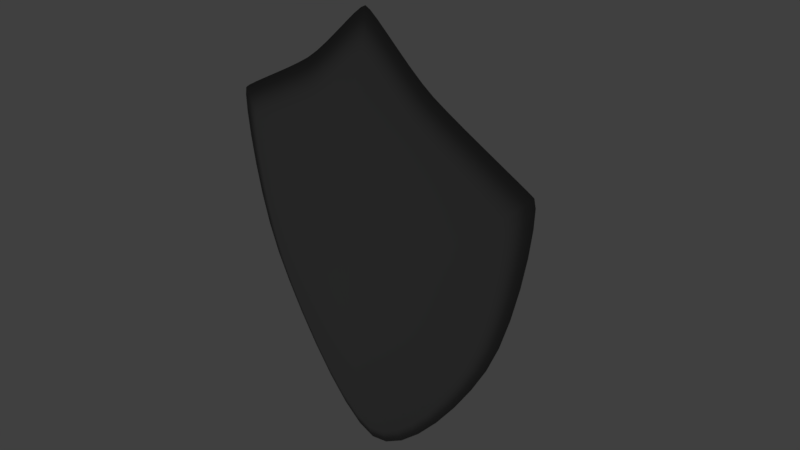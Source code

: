 # Source: EscudoLink.blend  (saved by Blender 2.78.0; exported with 4.5.12 LTS)
import bpy
from mathutils import Matrix  # noqa: F401  (used for matrix-valued properties, if any)

bpy.ops.wm.read_factory_settings(use_empty=True)
scene = bpy.context.scene
scene.name = 'Scene'

# ---- collections
col_collection_1 = bpy.data.collections.new('Collection 1'); scene.collection.children.link(col_collection_1)

# ---- materials (node trees are filled in below, after node groups)
mat_matescudoli = bpy.data.materials.new('MatEscudoLi')
mat_matescudoli.alpha_threshold = 0.0
mat_matescudoli.use_transparent_shadow = False
mat_matescudoli.diffuse_color = (0.2396, 0.2396, 0.2396, 1.0)
mat_matescudoli.specular_color = (0.42, 0.42, 0.42)
mat_matescudoli.roughness = 0.5
mat_matescudoli.specular_intensity = 0.8

# ---- material node trees

# ---- world
world_world = bpy.data.worlds.new('World'); scene.world = world_world
world_world.color = (0.05088, 0.05088, 0.05088)
world_world.use_sun_shadow = False
world_world.sun_shadow_jitter_overblur = 0.0
world_world.cycles.sampling_method = 'MANUAL'

# ---- cameras
cam_camera = bpy.data.cameras.new('Camera')
cam_camera.clip_end = 100.0
cam_camera.lens = 35.0
cam_camera.sensor_width = 32.0
cam_camera.sensor_height = 18.0
cam_camera.ortho_scale = 7.314
cam_camera.dof.focus_distance = 0.0
cam_camera.dof.aperture_fstop = 128.0

# ---- lights
light_lamp = bpy.data.lights.new('Lamp', 'POINT')
light_lamp.transmission_factor = 0.0
light_lamp.cutoff_distance = 30.0
light_lamp.energy = 100.0
light_lamp.shadow_buffer_clip_start = 1.001
light_lamp.shadow_soft_size = 0.1
light_lamp.shadow_maximum_resolution = 0.006
light_lamp.use_absolute_resolution = True

# ---- meshes
me_mesh = bpy.data.meshes.new('Mesh')
me_mesh.from_pydata([(0.1949, 3.881, 0.208), (0.3493, 3.756, 0.208), (0.9025, 3.315, 0.208), (1.77, 2.856, 0.208), (2.021, 2.739, 0.208), (2.502, 2.148, 0.208), (2.463, 1.811, 0.208), (2.293, 0.98, 0.208), (2.159, 0.5521, 0.208), (1.511, -0.6387, 0.208), (1.213, -1.046, 0.208), (-0.5808, -1.719, 0.208), (-1.218, -1.043, 0.208), (-1.779, -0.2245, 0.208), (-2.291, 0.9811, 0.208), (-2.395, 1.415, 0.208), (-2.467, 1.818, 0.208), (-2.014, 2.732, 0.208), (-1.273, 3.096, 0.208), (-1.078, 3.2, 0.208), (-0.9027, 3.313, 0.208), (-0.3495, 3.754, 0.208), (-0.07465, 3.967, 0.208), (8.525e-06, 0.0, -0.208), (0.0227, 0.7296, -0.134), (0.04638, 0.7125, -0.134), (0.2773, 0.5541, -0.134), (0.3228, 0.5326, -0.134), (0.3675, 0.5118, -0.134), (0.4371, 0.478, -0.134), (0.4618, 0.4624, -0.134), (0.4598, 0.3177, -0.134), (0.4286, 0.1661, -0.134), (0.404, 0.08748, -0.134), (0.373, 0.01505, -0.134), (0.2857, -0.1304, -0.134), (0.174, -0.2718, -0.134), (7.293e-06, -0.3828, -0.134), (-0.05685, -0.3672, -0.134), (-0.1746, -0.2715, -0.134), (-0.2324, -0.2038, -0.134), (-0.3343, -0.05527, -0.134), (-0.3731, 0.01516, -0.134), (-0.4036, 0.08739, -0.134), (-0.4473, 0.2453, -0.134), (-0.4352, 0.4773, -0.134), (-0.4054, 0.4918, -0.134), (-0.3663, 0.5105, -0.134), (-0.139, 0.6365, -0.134), (-0.106, 0.6633, -0.134), (-0.07448, 0.6895, -0.134), (-0.04644, 0.7123, -0.134), (-1.178e-05, 0.7395, -0.134), (-8.567e-05, 3.418, 0.134), (0.1049, 3.372, 0.134), (0.07442, 0.6899, -0.134), (0.1059, 0.6638, -0.134), (0.139, 0.637, -0.134), (0.6424, 2.944, 0.134), (0.1716, 0.6124, -0.134), (0.7929, 2.831, 0.134), (0.2015, 0.5929, -0.134), (0.9313, 2.74, 0.134), (0.2353, 0.5747, -0.134), (1.087, 2.656, 0.134), (1.282, 2.561, 0.134), (1.492, 2.461, 0.134), (1.698, 2.365, 0.134), (0.4068, 0.4932, -0.134), (0.4684, 0.4274, -0.134), (0.4668, 0.3798, -0.134), (2.157, 1.755, 0.134), (0.4471, 0.2447, -0.134), (2.066, 1.131, 0.134), (1.867, 0.4043, 0.134), (0.3337, -0.05568, -0.134), (0.2316, -0.2042, -0.134), (1.071, -0.9437, 0.134), (0.1152, -0.3279, -0.134), (0.5323, -1.515, 0.134), (0.05677, -0.3672, -0.134), (-0.1155, -0.3277, -0.134), (-0.5337, -1.515, 0.134), (-0.8068, -1.255, 0.134), (-0.2865, -0.1299, -0.134), (-1.724, 0.07006, 0.134), (-0.4283, 0.1662, -0.134), (-0.4604, 0.3188, -0.134), (-0.4678, 0.3813, -0.134), (-0.4693, 0.4295, -0.134), (-2.169, 1.985, 0.134), (-0.4607, 0.464, -0.134), (-2.129, 2.144, 0.134), (-0.322, 0.5318, -0.134), (-1.488, 2.458, 0.134), (-0.2769, 0.5538, -0.134), (-1.28, 2.56, 0.134), (-0.2351, 0.5749, -0.134), (-0.2014, 0.5929, -0.134), (-0.9309, 2.74, 0.134), (-0.1715, 0.6121, -0.134), (-0.7926, 2.829, 0.134), (-0.6426, 2.942, 0.134), (-0.3443, 3.187, 0.134), (-0.02274, 0.7296, -0.134), (8.601e-06, 4.0, 0.208), (0.07463, 3.967, 0.208), (0.2143, 3.293, 0.134), (0.3439, 3.188, 0.134), (0.4895, 3.068, 0.134), (0.5264, 3.609, 0.208), (0.7146, 3.457, 0.208), (1.078, 3.2, 0.208), (1.274, 3.095, 0.208), (1.513, 2.977, 0.208), (1.88, 2.279, 0.134), (2.241, 2.635, 0.208), (2.02, 2.209, 0.134), (2.405, 2.553, 0.208), (2.134, 2.137, 0.134), (2.489, 2.5, 0.208), (2.165, 1.975, 0.134), (2.51, 2.389, 0.208), (2.125, 1.468, 0.134), (2.394, 1.411, 0.208), (1.981, 0.7676, 0.134), (1.724, 0.06955, 0.134), (1.991, 0.16, 0.208), (1.542, -0.2573, 0.134), (1.776, -0.2264, 0.208), (1.32, -0.6026, 0.134), (0.8042, -1.256, 0.134), (0.8971, -1.417, 0.208), (0.579, -1.72, 0.208), (0.2624, -1.697, 0.134), (0.2747, -1.925, 0.208), (2.476e-06, -1.769, 0.134), (8.601e-06, -2.0, 0.208), (-0.2628, -1.697, 0.134), (-0.2752, -1.925, 0.208), (-0.9003, -1.415, 0.208), (-1.074, -0.9418, 0.134), (-1.324, -0.6005, 0.134), (-1.516, -0.6361, 0.208), (-1.545, -0.2555, 0.134), (-1.991, 0.16, 0.208), (-1.865, 0.4039, 0.134), (-2.157, 0.5513, 0.208), (-1.98, 0.7681, 0.134), (-2.067, 1.134, 0.134), (-2.128, 1.473, 0.134), (-2.162, 1.762, 0.134), (-2.507, 2.157, 0.208), (-2.515, 2.395, 0.208), (-2.489, 2.5, 0.208), (-2.012, 2.206, 0.134), (-2.4, 2.546, 0.208), (-1.873, 2.273, 0.134), (-2.233, 2.627, 0.208), (-1.693, 2.359, 0.134), (-1.765, 2.852, 0.208), (-1.51, 2.976, 0.208), (-1.087, 2.657, 0.134), (-0.7149, 3.454, 0.208), (-0.4898, 3.066, 0.134), (-0.5267, 3.607, 0.208), (-0.2147, 3.292, 0.134), (-0.195, 3.88, 0.208), (-0.1051, 3.372, 0.134), (-4.886e-07, -0.2737, 1.266), (-4.886e-07, 1.23, 1.266), (-0.143, -0.2737, 1.237), (-0.143, 1.23, 1.237), (-0.2642, -0.2737, 1.156), (-0.2642, 1.23, 1.156), (-0.3451, -0.2737, 1.035), (-0.3451, 1.23, 1.035), (-0.3736, -0.2737, 0.8922), (-0.3736, 1.23, 0.8922), (-0.3451, -0.2737, 0.7492), (-0.3451, 1.23, 0.7492), (-0.2642, -0.2737, 0.628), (-0.2642, 1.23, 0.628), (-0.143, -0.2737, 0.547), (-0.143, 1.23, 0.547), (-3.016e-07, -0.2737, 0.5186), (-3.016e-07, 1.23, 0.5186), (0.143, -0.2737, 0.547), (0.143, 1.23, 0.547), (0.2642, -0.2737, 0.628), (0.2642, 1.23, 0.628), (0.3451, -0.2737, 0.7492), (0.3451, 1.23, 0.7492), (0.3736, -0.2737, 0.8922), (0.3736, 1.23, 0.8922), (0.3451, -0.2737, 1.035), (0.3451, 1.23, 1.035), (0.2642, -0.2737, 1.156), (0.2642, 1.23, 1.156), (0.143, -0.2737, 1.237), (0.143, 1.23, 1.237), (0.3968, 1.213, 0.2103), (0.3968, 1.668, 0.2103), (-0.3968, -0.248, 0.2103), (-0.3968, -0.7031, 0.2103), (-0.3968, 1.213, 0.2103), (-0.3968, 1.668, 0.2103), (0.3968, -0.248, 0.2103), (0.3968, -0.7031, 0.2103), (0.3538, 1.271, 1.328), (0.3968, 1.213, 1.296), (0.3538, 1.609, 1.328), (0.3968, 1.668, 1.296), (-0.3538, 1.271, 1.328), (-0.3968, 1.213, 1.296), (-0.3968, 1.668, 1.296), (-0.3538, 1.609, 1.328), (0.3538, -0.6445, 1.328), (0.3968, -0.7031, 1.296), (0.3538, -0.3067, 1.328), (0.3968, -0.248, 1.296), (-0.3538, -0.6445, 1.328), (-0.3968, -0.7031, 1.296), (-0.3968, -0.248, 1.296), (-0.3538, -0.3067, 1.328)], [], [(22, 106, 105), (22, 0, 106), (167, 0, 22), (167, 1, 0), (21, 1, 167), (21, 110, 1), (165, 110, 21), (165, 111, 110), (163, 111, 165), (163, 2, 111), (20, 2, 163), (20, 112, 2), (19, 112, 20), (18, 112, 19), (18, 113, 112), (161, 113, 18), (161, 114, 113), (161, 3, 114), (160, 3, 161), (160, 4, 3), (17, 4, 160), (17, 116, 4), (158, 116, 17), (158, 118, 116), (156, 118, 158), (156, 120, 118), (154, 120, 156), (153, 120, 154), (153, 122, 120), (152, 122, 153), (152, 5, 122), (16, 5, 152), (16, 6, 5), (15, 6, 16), (15, 124, 6), (14, 124, 15), (14, 7, 124), (147, 7, 14), (147, 8, 7), (147, 127, 8), (145, 127, 147), (13, 127, 145), (13, 129, 127), (143, 129, 13), (143, 9, 129), (12, 9, 143), (12, 10, 9), (140, 10, 12), (140, 132, 10), (11, 132, 140), (11, 133, 132), (139, 133, 11), (139, 135, 133), (137, 135, 139), (52, 24, 23), (24, 25, 23), (25, 55, 23), (55, 56, 23), (56, 57, 23), (57, 59, 23), (59, 61, 23), (61, 63, 23), (63, 26, 23), (26, 27, 23), (27, 28, 23), (28, 68, 23), (68, 29, 23), (29, 30, 23), (30, 69, 23), (69, 70, 23), (70, 31, 23), (31, 72, 23), (72, 32, 23), (32, 33, 23), (33, 34, 23), (34, 75, 23), (75, 35, 23), (35, 76, 23), (76, 36, 23), (36, 78, 23), (78, 80, 23), (80, 37, 23), (37, 38, 23), (38, 81, 23), (81, 39, 23), (39, 40, 23), (40, 84, 23), (84, 41, 23), (41, 42, 23), (42, 43, 23), (43, 86, 23), (86, 44, 23), (44, 87, 23), (87, 88, 23), (88, 89, 23), (89, 91, 23), (91, 45, 23), (45, 46, 23), (46, 47, 23), (47, 93, 23), (93, 95, 23), (95, 97, 23), (97, 98, 23), (98, 100, 23), (100, 48, 23), (48, 49, 23), (49, 50, 23), (50, 51, 23), (51, 104, 23), (104, 52, 23), (53, 54, 24, 52), (54, 107, 25, 24), (107, 108, 55, 25), (108, 109, 56, 55), (109, 58, 57, 56), (58, 60, 59, 57), (60, 62, 61, 59), (62, 64, 63, 61), (64, 65, 26, 63), (65, 66, 27, 26), (66, 67, 28, 27), (67, 115, 68, 28), (115, 117, 29, 68), (117, 119, 30, 29), (119, 121, 69, 30), (121, 71, 70, 69), (71, 123, 31, 70), (123, 73, 72, 31), (73, 125, 32, 72), (125, 74, 33, 32), (74, 126, 34, 33), (126, 128, 75, 34), (128, 130, 35, 75), (130, 77, 76, 35), (77, 131, 36, 76), (131, 79, 78, 36), (79, 134, 80, 78), (134, 136, 37, 80), (136, 138, 38, 37), (138, 82, 81, 38), (82, 83, 39, 81), (83, 141, 40, 39), (141, 142, 84, 40), (142, 144, 41, 84), (144, 85, 42, 41), (85, 146, 43, 42), (146, 148, 86, 43), (148, 149, 44, 86), (149, 150, 87, 44), (150, 151, 88, 87), (151, 90, 89, 88), (90, 92, 91, 89), (92, 155, 45, 91), (155, 157, 46, 45), (157, 159, 47, 46), (159, 94, 93, 47), (94, 96, 95, 93), (96, 162, 97, 95), (162, 99, 98, 97), (99, 101, 100, 98), (101, 102, 48, 100), (102, 164, 49, 48), (164, 103, 50, 49), (103, 166, 51, 50), (166, 168, 104, 51), (168, 53, 52, 104), (105, 106, 54, 53), (106, 0, 107, 54), (0, 1, 108, 107), (1, 110, 109, 108), (110, 111, 58, 109), (111, 2, 60, 58), (2, 112, 62, 60), (112, 113, 64, 62), (113, 114, 65, 64), (114, 3, 66, 65), (3, 4, 67, 66), (4, 116, 115, 67), (116, 118, 117, 115), (118, 120, 119, 117), (120, 122, 121, 119), (122, 5, 71, 121), (5, 6, 123, 71), (6, 124, 73, 123), (124, 7, 125, 73), (7, 8, 74, 125), (8, 127, 126, 74), (127, 129, 128, 126), (129, 9, 130, 128), (9, 10, 77, 130), (10, 132, 131, 77), (132, 133, 79, 131), (133, 135, 134, 79), (135, 137, 136, 134), (137, 139, 138, 136), (139, 11, 82, 138), (11, 140, 83, 82), (140, 12, 141, 83), (12, 143, 142, 141), (143, 13, 144, 142), (13, 145, 85, 144), (145, 147, 146, 85), (147, 14, 148, 146), (14, 15, 149, 148), (15, 16, 150, 149), (16, 152, 151, 150), (152, 153, 90, 151), (153, 154, 92, 90), (154, 156, 155, 92), (156, 158, 157, 155), (158, 17, 159, 157), (17, 160, 94, 159), (160, 161, 96, 94), (161, 18, 162, 96), (18, 19, 99, 162), (19, 20, 101, 99), (20, 163, 102, 101), (163, 165, 164, 102), (165, 21, 103, 164), (21, 167, 166, 103), (167, 22, 168, 166), (22, 105, 53, 168), (169, 170, 172, 171), (171, 172, 174, 173), (173, 174, 176, 175), (175, 176, 178, 177), (177, 178, 180, 179), (179, 180, 182, 181), (181, 182, 184, 183), (183, 184, 186, 185), (185, 186, 188, 187), (187, 188, 190, 189), (189, 190, 192, 191), (191, 192, 194, 193), (193, 194, 196, 195), (195, 196, 198, 197), (197, 198, 200, 199), (199, 200, 170, 169), (209, 211, 216, 213), (210, 214, 205, 201), (217, 219, 224, 221), (205, 206, 202, 201), (215, 212, 202, 206), (214, 215, 206, 205), (211, 209, 210, 212), (214, 210, 209, 213), (212, 215, 216, 211), (215, 214, 213, 216), (201, 202, 212, 210), (218, 222, 204, 208), (204, 203, 207, 208), (223, 220, 207, 203), (222, 223, 203, 204), (219, 217, 218, 220), (222, 218, 217, 221), (220, 223, 224, 219), (223, 222, 221, 224), (208, 207, 220, 218)])
me_mesh.polygons.foreach_set('use_smooth', [0, 0, 0, 0, 0, 0, 0, 0, 0, 0, 0, 0, 0, 0, 0, 0, 0, 0, 0, 0, 0, 0, 0, 0, 0, 0, 0, 0, 0, 0, 0, 0, 0, 0, 0, 0, 0, 0, 0, 0, 0, 0, 0, 0, 0, 0, 0, 0, 0, 0, 0, 0, 0, 0, 1, 1, 1, 1, 1, 1, 1, 1, 1, 1, 1, 1, 1, 1, 1, 1, 1, 1, 1, 1, 1, 1, 1, 1, 1, 1, 1, 1, 1, 1, 1, 1, 1, 1, 1, 1, 1, 1, 1, 1, 1, 1, 1, 1, 1, 1, 1, 1, 1, 1, 1, 1, 1, 1, 1, 1, 1, 1, 1, 1, 1, 1, 1, 1, 1, 1, 1, 1, 1, 1, 1, 1, 1, 1, 1, 1, 1, 1, 1, 1, 1, 1, 1, 1, 1, 1, 1, 1, 1, 1, 1, 1, 1, 1, 1, 1, 1, 1, 1, 1, 1, 1, 1, 1, 1, 1, 1, 1, 1, 1, 1, 1, 1, 1, 1, 1, 1, 1, 1, 1, 1, 1, 1, 1, 1, 1, 1, 1, 1, 1, 1, 1, 1, 1, 1, 1, 1, 1, 1, 1, 1, 1, 1, 1, 1, 1, 1, 1, 1, 1, 1, 1, 1, 1, 1, 1, 1, 1, 1, 1, 1, 1, 1, 1, 1, 1, 1, 1, 1, 1, 1, 1, 1, 1, 1, 1, 1, 1, 1, 1, 1, 1, 1, 1, 0, 0, 0, 0, 0, 0, 0, 0, 0, 0, 0, 0, 0, 0, 0, 0, 0, 0, 0, 0])
_uv = me_mesh.uv_layers.new(name='UVMap')
_uv.uv.foreach_set('vector', [0.966, 0.2825, 0.9714, 0.274, 0.9706, 0.2794, 0.966, 0.2825, 0.9709, 0.264, 0.9714, 0.274, 0.9566, 0.2862, 0.9709, 0.264, 0.966, 0.2825, 0.9566, 0.2862, 0.9694, 0.2506, 0.9709, 0.264, 0.9438, 0.2904, 0.9694, 0.2506, 0.9566, 0.2862, 0.9438, 0.2904, 0.9675, 0.2352, 0.9694, 0.2506, 0.929, 0.2951, 0.9675, 0.2352, 0.9438, 0.2904, 0.929, 0.2951, 0.9657, 0.2189, 0.9675, 0.2352, 0.9134, 0.3003, 0.9657, 0.2189, 0.929, 0.2951, 0.9134, 0.3003, 0.9644, 0.203, 0.9657, 0.2189, 0.8985, 0.3059, 0.9644, 0.203, 0.9134, 0.3003, 0.8985, 0.3059, 0.9643, 0.1888, 0.9644, 0.203, 0.8857, 0.3118, 0.9643, 0.1888, 0.8985, 0.3059, 0.8726, 0.3191, 0.9643, 0.1888, 0.8857, 0.3118, 0.8726, 0.3191, 0.9654, 0.1738, 0.9643, 0.1888, 0.8572, 0.3282, 0.9654, 0.1738, 0.8726, 0.3191, 0.8572, 0.3282, 0.9674, 0.1559, 0.9654, 0.1738, 0.8572, 0.3282, 0.9699, 0.1368, 0.9674, 0.1559, 0.8408, 0.3382, 0.9699, 0.1368, 0.8572, 0.3282, 0.8408, 0.3382, 0.9724, 0.1182, 0.9699, 0.1368, 0.8249, 0.3481, 0.9724, 0.1182, 0.8408, 0.3382, 0.8249, 0.3481, 0.9745, 0.1019, 0.9724, 0.1182, 0.8109, 0.3567, 0.9745, 0.1019, 0.8249, 0.3481, 0.8109, 0.3567, 0.9757, 0.08956, 0.9745, 0.1019, 0.8002, 0.3633, 0.9757, 0.08956, 0.8109, 0.3567, 0.8002, 0.3633, 0.9739, 0.0817, 0.9757, 0.08956, 0.7892, 0.3696, 0.9739, 0.0817, 0.8002, 0.3633, 0.7822, 0.3672, 0.9739, 0.0817, 0.7892, 0.3696, 0.7822, 0.3672, 0.9683, 0.07636, 0.9739, 0.0817, 0.7686, 0.358, 0.9683, 0.07636, 0.7822, 0.3672, 0.7686, 0.358, 0.9541, 0.0679, 0.9683, 0.07636, 0.7505, 0.3431, 0.9541, 0.0679, 0.7686, 0.358, 0.7505, 0.3431, 0.9331, 0.0576, 0.9541, 0.0679, 0.7299, 0.3239, 0.9331, 0.0576, 0.7505, 0.3431, 0.7299, 0.3239, 0.9074, 0.04675, 0.9331, 0.0576, 0.7086, 0.3018, 0.9074, 0.04675, 0.7299, 0.3239, 0.7086, 0.3018, 0.8787, 0.03662, 0.9074, 0.04675, 0.6888, 0.2781, 0.8787, 0.03662, 0.7086, 0.3018, 0.6888, 0.2781, 0.849, 0.02849, 0.8787, 0.03662, 0.6888, 0.2781, 0.8201, 0.02364, 0.849, 0.02849, 0.6723, 0.254, 0.8201, 0.02364, 0.6888, 0.2781, 0.6579, 0.2275, 0.8201, 0.02364, 0.6723, 0.254, 0.6579, 0.2275, 0.7898, 0.02174, 0.8201, 0.02364, 0.6439, 0.1969, 0.7898, 0.02174, 0.6579, 0.2275, 0.6439, 0.1969, 0.7561, 0.02174, 0.7898, 0.02174, 0.6314, 0.1646, 0.7561, 0.02174, 0.6439, 0.1969, 0.6314, 0.1646, 0.7215, 0.02388, 0.7561, 0.02174, 0.6217, 0.1324, 0.7215, 0.02388, 0.6314, 0.1646, 0.6217, 0.1324, 0.6883, 0.0284, 0.7215, 0.02388, 0.6159, 0.1027, 0.6883, 0.0284, 0.6217, 0.1324, 0.6159, 0.1027, 0.6589, 0.03555, 0.6883, 0.0284, 0.6154, 0.07736, 0.6589, 0.03555, 0.6159, 0.1027, 0.6154, 0.07736, 0.6358, 0.04554, 0.6589, 0.03555, 0.6212, 0.05864, 0.6358, 0.04554, 0.6154, 0.07736, 0.3926, 0.481, 0.3882, 0.479, 0.3957, 0.3573, 0.3882, 0.479, 0.3837, 0.4755, 0.3957, 0.3573, 0.3837, 0.4755, 0.3787, 0.4711, 0.3957, 0.3573, 0.3787, 0.4711, 0.3735, 0.4663, 0.3957, 0.3573, 0.3735, 0.4663, 0.3683, 0.4617, 0.3957, 0.3573, 0.3683, 0.4617, 0.3632, 0.4575, 0.3957, 0.3573, 0.3632, 0.4575, 0.3583, 0.454, 0.3957, 0.3573, 0.3583, 0.454, 0.3531, 0.4508, 0.3957, 0.3573, 0.3531, 0.4508, 0.3468, 0.4474, 0.3957, 0.3573, 0.3468, 0.4474, 0.3399, 0.4437, 0.3957, 0.3573, 0.3399, 0.4437, 0.3331, 0.4403, 0.3957, 0.3573, 0.3331, 0.4403, 0.3271, 0.4372, 0.3957, 0.3573, 0.3271, 0.4372, 0.3219, 0.4344, 0.3957, 0.3573, 0.3219, 0.4344, 0.3175, 0.4315, 0.3957, 0.3573, 0.3175, 0.4315, 0.3165, 0.4251, 0.3957, 0.3573, 0.3165, 0.4251, 0.317, 0.4173, 0.3957, 0.3573, 0.317, 0.4173, 0.3184, 0.4072, 0.3957, 0.3573, 0.3184, 0.4072, 0.3209, 0.3953, 0.3957, 0.3573, 0.3209, 0.3953, 0.3243, 0.3825, 0.3957, 0.3573, 0.3243, 0.3825, 0.3287, 0.3697, 0.3957, 0.3573, 0.3287, 0.3697, 0.3341, 0.358, 0.3957, 0.3573, 0.3341, 0.358, 0.3408, 0.3465, 0.3957, 0.3573, 0.3408, 0.3465, 0.349, 0.3345, 0.3957, 0.3573, 0.349, 0.3345, 0.3583, 0.3227, 0.3957, 0.3573, 0.3583, 0.3227, 0.3681, 0.3119, 0.3957, 0.3573, 0.3681, 0.3119, 0.3781, 0.303, 0.3957, 0.3573, 0.3781, 0.303, 0.3879, 0.2968, 0.3957, 0.3573, 0.3879, 0.2968, 0.3974, 0.2945, 0.3957, 0.3573, 0.3974, 0.2945, 0.4067, 0.2973, 0.3957, 0.3573, 0.4067, 0.2973, 0.4163, 0.304, 0.3957, 0.3573, 0.4163, 0.304, 0.4258, 0.3134, 0.3957, 0.3573, 0.4258, 0.3134, 0.4351, 0.3247, 0.3957, 0.3573, 0.4351, 0.3247, 0.4438, 0.337, 0.3957, 0.3573, 0.4438, 0.337, 0.4513, 0.3494, 0.3957, 0.3573, 0.4513, 0.3494, 0.4574, 0.3612, 0.3957, 0.3573, 0.4574, 0.3612, 0.4621, 0.3732, 0.3957, 0.3573, 0.4621, 0.3732, 0.4659, 0.3862, 0.3957, 0.3573, 0.4659, 0.3862, 0.4688, 0.3993, 0.3957, 0.3573, 0.4688, 0.3993, 0.4707, 0.4114, 0.3957, 0.3573, 0.4707, 0.4114, 0.4717, 0.4216, 0.3957, 0.3573, 0.4717, 0.4216, 0.4717, 0.4295, 0.3957, 0.3573, 0.4717, 0.4295, 0.4701, 0.4357, 0.3957, 0.3573, 0.4701, 0.4357, 0.4653, 0.438, 0.3957, 0.3573, 0.4653, 0.438, 0.4601, 0.4404, 0.3957, 0.3573, 0.4601, 0.4404, 0.4539, 0.4431, 0.3957, 0.3573, 0.4539, 0.4431, 0.447, 0.4463, 0.3957, 0.3573, 0.447, 0.4463, 0.44, 0.4497, 0.3957, 0.3573, 0.44, 0.4497, 0.4335, 0.4529, 0.3957, 0.3573, 0.4335, 0.4529, 0.4281, 0.4558, 0.3957, 0.3573, 0.4281, 0.4558, 0.4231, 0.459, 0.3957, 0.3573, 0.4231, 0.459, 0.4178, 0.4629, 0.3957, 0.3573, 0.4178, 0.4629, 0.4124, 0.4673, 0.3957, 0.3573, 0.4124, 0.4673, 0.4069, 0.4718, 0.3957, 0.3573, 0.4069, 0.4718, 0.4017, 0.4759, 0.3957, 0.3573, 0.4017, 0.4759, 0.3971, 0.4792, 0.3957, 0.3573, 0.3971, 0.4792, 0.3926, 0.481, 0.3957, 0.3573, 0.3824, 0.8658, 0.3672, 0.8587, 0.3882, 0.479, 0.3926, 0.481, 0.3672, 0.8587, 0.3514, 0.847, 0.3837, 0.4755, 0.3882, 0.479, 0.3514, 0.847, 0.3327, 0.8318, 0.3787, 0.4711, 0.3837, 0.4755, 0.3327, 0.8318, 0.3115, 0.8145, 0.3735, 0.4663, 0.3787, 0.4711, 0.3115, 0.8145, 0.2891, 0.7968, 0.3683, 0.4617, 0.3735, 0.4663, 0.2891, 0.7968, 0.2669, 0.7805, 0.3632, 0.4575, 0.3683, 0.4617, 0.2669, 0.7805, 0.2463, 0.7674, 0.3583, 0.454, 0.3632, 0.4575, 0.2463, 0.7674, 0.2231, 0.7553, 0.3531, 0.4508, 0.3583, 0.454, 0.2231, 0.7553, 0.1939, 0.7415, 0.3468, 0.4474, 0.3531, 0.4508, 0.1939, 0.7415, 0.1622, 0.727, 0.3399, 0.4437, 0.3468, 0.4474, 0.1622, 0.727, 0.1312, 0.7128, 0.3331, 0.4403, 0.3399, 0.4437, 0.1312, 0.7128, 0.1038, 0.7, 0.3271, 0.4372, 0.3331, 0.4403, 0.1038, 0.7, 0.08266, 0.6895, 0.3219, 0.4344, 0.3271, 0.4372, 0.08266, 0.6895, 0.06537, 0.6789, 0.3175, 0.4315, 0.3219, 0.4344, 0.06537, 0.6789, 0.06037, 0.6552, 0.3165, 0.4251, 0.3175, 0.4315, 0.06037, 0.6552, 0.06068, 0.6231, 0.317, 0.4173, 0.3165, 0.4251, 0.06068, 0.6231, 0.06423, 0.581, 0.3184, 0.4072, 0.317, 0.4173, 0.06423, 0.581, 0.0711, 0.5308, 0.3209, 0.3953, 0.3184, 0.4072, 0.0711, 0.5308, 0.08172, 0.4758, 0.3243, 0.3825, 0.3209, 0.3953, 0.08172, 0.4758, 0.09679, 0.4194, 0.3287, 0.3697, 0.3243, 0.3825, 0.09679, 0.4194, 0.1171, 0.3661, 0.3341, 0.358, 0.3287, 0.3697, 0.1171, 0.3661, 0.1444, 0.3126, 0.3408, 0.3465, 0.3341, 0.358, 0.1444, 0.3126, 0.1792, 0.2548, 0.349, 0.3345, 0.3408, 0.3465, 0.1792, 0.2548, 0.2204, 0.1972, 0.3583, 0.3227, 0.349, 0.3345, 0.2204, 0.1972, 0.2657, 0.1449, 0.3681, 0.3119, 0.3583, 0.3227, 0.2657, 0.1449, 0.3126, 0.1022, 0.3781, 0.303, 0.3681, 0.3119, 0.3126, 0.1022, 0.359, 0.07289, 0.3879, 0.2968, 0.3781, 0.303, 0.359, 0.07289, 0.4033, 0.06206, 0.3974, 0.2945, 0.3879, 0.2968, 0.4033, 0.06206, 0.4472, 0.07516, 0.4067, 0.2973, 0.3974, 0.2945, 0.4472, 0.07516, 0.4921, 0.1069, 0.4163, 0.304, 0.4067, 0.2973, 0.4921, 0.1069, 0.537, 0.152, 0.4258, 0.3134, 0.4163, 0.304, 0.537, 0.152, 0.5798, 0.2067, 0.4351, 0.3247, 0.4258, 0.3134, 0.5798, 0.2067, 0.618, 0.2665, 0.4438, 0.337, 0.4351, 0.3247, 0.618, 0.2665, 0.6497, 0.326, 0.4513, 0.3494, 0.4438, 0.337, 0.6497, 0.326, 0.6738, 0.3807, 0.4574, 0.3612, 0.4513, 0.3494, 0.6738, 0.3807, 0.691, 0.4349, 0.4621, 0.3732, 0.4574, 0.3612, 0.691, 0.4349, 0.7032, 0.4923, 0.4659, 0.3862, 0.4621, 0.3732, 0.7032, 0.4923, 0.7112, 0.5482, 0.4688, 0.3993, 0.4659, 0.3862, 0.7112, 0.5482, 0.7157, 0.5991, 0.4707, 0.4114, 0.4688, 0.3993, 0.7157, 0.5991, 0.7171, 0.6416, 0.4717, 0.4216, 0.4707, 0.4114, 0.7171, 0.6416, 0.7156, 0.674, 0.4717, 0.4295, 0.4717, 0.4216, 0.7156, 0.674, 0.708, 0.6971, 0.4701, 0.4357, 0.4717, 0.4295, 0.708, 0.6971, 0.6897, 0.7052, 0.4653, 0.438, 0.4701, 0.4357, 0.6897, 0.7052, 0.6684, 0.714, 0.4601, 0.4404, 0.4653, 0.438, 0.6684, 0.714, 0.6405, 0.7254, 0.4539, 0.4431, 0.4601, 0.4404, 0.6405, 0.7254, 0.609, 0.7383, 0.447, 0.4463, 0.4539, 0.4431, 0.609, 0.7383, 0.5769, 0.7515, 0.44, 0.4497, 0.447, 0.4463, 0.5769, 0.7515, 0.5472, 0.764, 0.4335, 0.4529, 0.44, 0.4497, 0.5472, 0.764, 0.5234, 0.7748, 0.4281, 0.4558, 0.4335, 0.4529, 0.5234, 0.7748, 0.5022, 0.7865, 0.4231, 0.459, 0.4281, 0.4558, 0.5022, 0.7865, 0.4793, 0.8015, 0.4178, 0.4629, 0.4231, 0.459, 0.4793, 0.8015, 0.456, 0.818, 0.4124, 0.4673, 0.4178, 0.4629, 0.456, 0.818, 0.4339, 0.8342, 0.4069, 0.4718, 0.4124, 0.4673, 0.4339, 0.8342, 0.4144, 0.8485, 0.4017, 0.4759, 0.4069, 0.4718, 0.4144, 0.8485, 0.398, 0.8595, 0.3971, 0.4792, 0.4017, 0.4759, 0.398, 0.8595, 0.3824, 0.8658, 0.3926, 0.481, 0.3971, 0.4792, 0.3802, 0.9503, 0.3696, 0.9454, 0.3672, 0.8587, 0.3824, 0.8658, 0.3696, 0.9454, 0.3526, 0.9327, 0.3514, 0.847, 0.3672, 0.8587, 0.3526, 0.9327, 0.3308, 0.9145, 0.3327, 0.8318, 0.3514, 0.847, 0.3308, 0.9145, 0.3056, 0.8935, 0.3115, 0.8145, 0.3327, 0.8318, 0.3056, 0.8935, 0.2786, 0.872, 0.2891, 0.7968, 0.3115, 0.8145, 0.2786, 0.872, 0.2513, 0.8521, 0.2669, 0.7805, 0.2891, 0.7968, 0.2513, 0.8521, 0.2253, 0.836, 0.2463, 0.7674, 0.2669, 0.7805, 0.2253, 0.836, 0.1961, 0.8214, 0.2231, 0.7553, 0.2463, 0.7674, 0.1961, 0.8214, 0.1599, 0.8048, 0.1939, 0.7415, 0.2231, 0.7553, 0.1599, 0.8048, 0.1209, 0.7872, 0.1622, 0.727, 0.1939, 0.7415, 0.1209, 0.7872, 0.08284, 0.7699, 0.1312, 0.7128, 0.1622, 0.727, 0.08284, 0.7699, 0.04974, 0.7544, 0.1038, 0.7, 0.1312, 0.7128, 0.04974, 0.7544, 0.02518, 0.7421, 0.08266, 0.6895, 0.1038, 0.7, 0.02518, 0.7421, 0.01264, 0.7343, 0.06537, 0.6789, 0.08266, 0.6895, 0.01264, 0.7343, 0.009214, 0.7177, 0.06037, 0.6552, 0.06537, 0.6789, 0.009214, 0.7177, 0.009819, 0.6819, 0.06068, 0.6231, 0.06037, 0.6552, 0.009819, 0.6819, 0.01451, 0.6323, 0.06423, 0.581, 0.06068, 0.6231, 0.01451, 0.6323, 0.02289, 0.5736, 0.0711, 0.5308, 0.06423, 0.581, 0.02289, 0.5736, 0.03485, 0.5096, 0.08172, 0.4758, 0.0711, 0.5308, 0.03485, 0.5096, 0.05133, 0.4439, 0.09679, 0.4194, 0.08172, 0.4758, 0.05133, 0.4439, 0.07369, 0.3816, 0.1171, 0.3661, 0.09679, 0.4194, 0.07369, 0.3816, 0.1046, 0.318, 0.1444, 0.3126, 0.1171, 0.3661, 0.1046, 0.318, 0.1452, 0.2482, 0.1792, 0.2548, 0.1444, 0.3126, 0.1452, 0.2482, 0.1942, 0.1784, 0.2204, 0.1972, 0.1792, 0.2548, 0.1942, 0.1784, 0.2486, 0.1156, 0.2657, 0.1449, 0.2204, 0.1972, 0.2486, 0.1156, 0.3042, 0.06536, 0.3126, 0.1022, 0.2657, 0.1449, 0.3042, 0.06536, 0.3573, 0.03234, 0.359, 0.07289, 0.3126, 0.1022, 0.3573, 0.03234, 0.4044, 0.0211, 0.4033, 0.06206, 0.359, 0.07289, 0.4044, 0.0211, 0.451, 0.03476, 0.4472, 0.07516, 0.4033, 0.06206, 0.451, 0.03476, 0.5025, 0.07055, 0.4921, 0.1069, 0.4472, 0.07516, 0.5025, 0.07055, 0.5557, 0.1238, 0.537, 0.152, 0.4921, 0.1069, 0.5557, 0.1238, 0.607, 0.1894, 0.5798, 0.2067, 0.537, 0.152, 0.607, 0.1894, 0.6525, 0.2617, 0.618, 0.2665, 0.5798, 0.2067, 0.6525, 0.2617, 0.6893, 0.3335, 0.6497, 0.326, 0.618, 0.2665, 0.6893, 0.3335, 0.7164, 0.3984, 0.6738, 0.3807, 0.6497, 0.326, 0.7164, 0.3984, 0.7352, 0.4618, 0.691, 0.4349, 0.6738, 0.3807, 0.7352, 0.4618, 0.7482, 0.5286, 0.7032, 0.4923, 0.691, 0.4349, 0.7482, 0.5286, 0.7571, 0.5938, 0.7112, 0.5482, 0.7032, 0.4923, 0.7571, 0.5938, 0.7627, 0.6533, 0.7157, 0.5991, 0.7112, 0.5482, 0.7627, 0.6533, 0.7649, 0.7033, 0.7171, 0.6416, 0.7157, 0.5991, 0.7649, 0.7033, 0.7634, 0.7389, 0.7156, 0.674, 0.7171, 0.6416, 0.7634, 0.7389, 0.7585, 0.7542, 0.708, 0.6971, 0.7156, 0.674, 0.7585, 0.7542, 0.7448, 0.7604, 0.6897, 0.7052, 0.708, 0.6971, 0.7448, 0.7604, 0.7193, 0.771, 0.6684, 0.714, 0.6897, 0.7052, 0.7193, 0.771, 0.6854, 0.7849, 0.6405, 0.7254, 0.6684, 0.714, 0.6854, 0.7849, 0.6467, 0.8005, 0.609, 0.7383, 0.6405, 0.7254, 0.6467, 0.8005, 0.6072, 0.8164, 0.5769, 0.7515, 0.609, 0.7383, 0.6072, 0.8164, 0.5706, 0.8314, 0.5472, 0.764, 0.5769, 0.7515, 0.5706, 0.8314, 0.5408, 0.8443, 0.5234, 0.7748, 0.5472, 0.764, 0.5408, 0.8443, 0.5141, 0.8587, 0.5022, 0.7865, 0.5234, 0.7748, 0.5141, 0.8587, 0.4858, 0.877, 0.4793, 0.8015, 0.5022, 0.7865, 0.4858, 0.877, 0.4577, 0.8971, 0.456, 0.818, 0.4793, 0.8015, 0.4577, 0.8971, 0.4315, 0.9169, 0.4339, 0.8342, 0.456, 0.818, 0.4315, 0.9169, 0.4087, 0.934, 0.4144, 0.8485, 0.4339, 0.8342, 0.4087, 0.934, 0.391, 0.946, 0.398, 0.8595, 0.4144, 0.8485, 0.391, 0.946, 0.3802, 0.9503, 0.3824, 0.8658, 0.398, 0.8595, 0.1777, 0.1525, 0.09548, 0.1, 0.09427, 0.1058, 0.1901, 0.1228, 0.1901, 0.1228, 0.09427, 0.1058, 0.09468, 0.1117, 0.1901, 0.09081, 0.1901, 0.09081, 0.09468, 0.1117, 0.09742, 0.1169, 0.1777, 0.06109, 0.1777, 0.06109, 0.09742, 0.1169, 0.102, 0.1206, 0.1549, 0.03825, 0.1549, 0.03825, 0.102, 0.1206, 0.1076, 0.1221, 0.125, 0.02583, 0.125, 0.02583, 0.1076, 0.1221, 0.1135, 0.1213, 0.09271, 0.02572, 0.09271, 0.02572, 0.1135, 0.1213, 0.1186, 0.1184, 0.06278, 0.03799, 0.06278, 0.03799, 0.1186, 0.1184, 0.1223, 0.1136, 0.03985, 0.06077, 0.03985, 0.06077, 0.1223, 0.1136, 0.1238, 0.1078, 0.02742, 0.09062, 0.02742, 0.09062, 0.1238, 0.1078, 0.1231, 0.1019, 0.02742, 0.1229, 0.02742, 0.1229, 0.1231, 0.1019, 0.1201, 0.09667, 0.03984, 0.1528, 0.03984, 0.1528, 0.1201, 0.09667, 0.1154, 0.09302, 0.06278, 0.1756, 0.06278, 0.1756, 0.1154, 0.09302, 0.1097, 0.09146, 0.0927, 0.1879, 0.0927, 0.1879, 0.1097, 0.09146, 0.1039, 0.09223, 0.125, 0.1878, 0.125, 0.1878, 0.1039, 0.09223, 0.0989, 0.09523, 0.1549, 0.1753, 0.1549, 0.1753, 0.0989, 0.09523, 0.09548, 0.1, 0.1777, 0.1525, 0.9143, 0.5365, 0.9125, 0.5541, 0.8618, 0.5546, 0.8618, 0.5359, 0.9176, 0.5325, 0.8587, 0.5318, 0.8595, 0.4623, 0.9184, 0.463, 0.835, 0.8761, 0.8122, 0.8761, 0.8122, 0.811, 0.835, 0.811, 0.8595, 0.4623, 0.8598, 0.4376, 0.9187, 0.4383, 0.9184, 0.463, 0.8586, 0.5587, 0.916, 0.5579, 0.9169, 0.6255, 0.8596, 0.6263, 0.8577, 0.5326, 0.8577, 0.5579, 0.7866, 0.5579, 0.7866, 0.5326, 0.9125, 0.5541, 0.9143, 0.5365, 0.9186, 0.5338, 0.916, 0.5579, 0.8587, 0.5318, 0.9176, 0.5325, 0.9143, 0.5365, 0.8618, 0.5359, 0.916, 0.5579, 0.8586, 0.5587, 0.8618, 0.5546, 0.9125, 0.5541, 0.8577, 0.5579, 0.8577, 0.5326, 0.8618, 0.5359, 0.8618, 0.5546, 0.9862, 0.5411, 0.9836, 0.5652, 0.916, 0.5579, 0.9186, 0.5338, 0.8399, 0.8801, 0.8399, 0.8071, 0.926, 0.8071, 0.926, 0.8801, 0.926, 0.8071, 0.9567, 0.8071, 0.9567, 0.8801, 0.926, 0.8801, 0.8073, 0.8071, 0.8073, 0.8801, 0.7212, 0.8801, 0.7212, 0.8071, 0.8389, 0.8061, 0.8083, 0.8061, 0.8083, 0.7199, 0.8389, 0.7199, 0.8122, 0.8761, 0.835, 0.8761, 0.8389, 0.8811, 0.8083, 0.8811, 0.8399, 0.8071, 0.8399, 0.8801, 0.835, 0.8761, 0.835, 0.811, 0.8073, 0.8801, 0.8073, 0.8071, 0.8122, 0.811, 0.8122, 0.8761, 0.8083, 0.8061, 0.8389, 0.8061, 0.835, 0.811, 0.8122, 0.811, 0.8389, 0.9672, 0.8083, 0.9672, 0.8083, 0.8811, 0.8389, 0.8811])
me_mesh.materials.append(mat_matescudoli)
me_mesh.use_remesh_preserve_volume = False
me_mesh.use_remesh_preserve_attributes = False
me_mesh.use_mirror_vertex_groups = False
me_mesh.update()

# ---- objects
ob_escudo_link = bpy.data.objects.new('Escudo Link', me_mesh)
ob_lamp = bpy.data.objects.new('Lamp', light_lamp)
ob_camera = bpy.data.objects.new('Camera', cam_camera)

# ---- transforms, parenting, visibility, modifiers, constraints
ob_escudo_link.location = (0.0, 0.0, 0.0)
ob_escudo_link.rotation_euler = (1.571, -0.0, 3.142)
ob_escudo_link.lineart.crease_threshold = 0.0
ob_lamp.location = (-0.4553, -9.598, 1.209)
ob_lamp.rotation_euler = (0.6503, 0.05522, 1.866)
ob_lamp.lock_rotations_4d = False
ob_lamp.empty_display_type = 'ARROWS'
ob_lamp.color = (0.0, 0.0, 0.0, 0.0)
ob_lamp.lineart.crease_threshold = 0.0
ob_camera.location = (7.294, -6.145, 6.117)
ob_camera.rotation_euler = (1.109, -4.138e-07, 0.8149)
ob_camera.lock_rotations_4d = False
ob_camera.empty_display_type = 'ARROWS'
ob_camera.color = (0.0, 0.0, 0.0, 0.0)
ob_camera.display_type = 'WIRE'
ob_camera.lineart.crease_threshold = 0.0

# ---- collection membership
col_collection_1.objects.link(ob_escudo_link)
col_collection_1.objects.link(ob_lamp)
col_collection_1.objects.link(ob_camera)

# ---- scene / render settings (as saved in the file)
scene.camera = ob_camera
scene.frame_start = 1; scene.frame_end = 250; scene.frame_set(1)
scene.render.engine = 'BLENDER_EEVEE_NEXT'
scene.render.resolution_percentage = 50
scene.render.dither_intensity = 0.0
scene.cycles.use_denoising = False
scene.cycles.samples = 128
scene.cycles.sampling_pattern = 'TABULATED_SOBOL'
scene.cycles.light_sampling_threshold = 0.0
scene.cycles.use_adaptive_sampling = False
scene.cycles.use_light_tree = False
scene.cycles.blur_glossy = 0.0
scene.cycles.sample_clamp_indirect = 0.0
scene.view_settings.view_transform = 'Standard'
bpy.context.view_layer.update()
